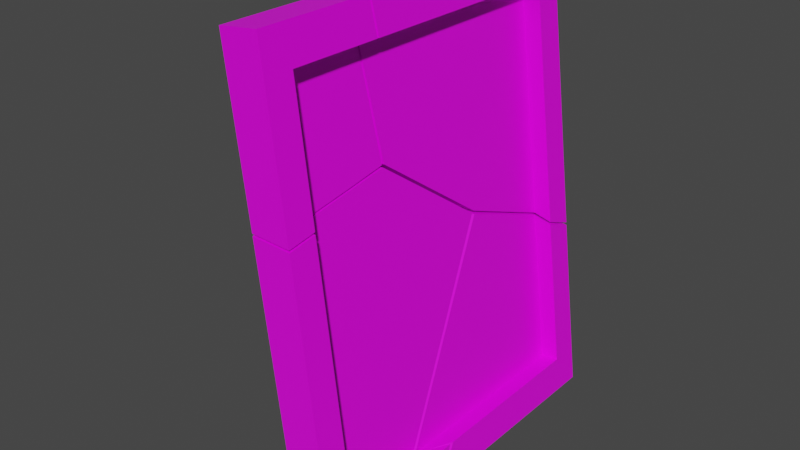 # Source: Familienbild.blend  (saved by Blender 2.81.16; exported with 4.5.12 LTS)
import bpy
from mathutils import Matrix  # noqa: F401  (used for matrix-valued properties, if any)

bpy.ops.wm.read_factory_settings(use_empty=True)
scene = bpy.context.scene
scene.name = 'Scene'

# ---- collections
col_collection = bpy.data.collections.new('Collection'); scene.collection.children.link(col_collection)

# ---- images (referenced by path relative to the original .blend; pixels are not part of the script)
import os
ASSET_DIR = os.environ.get("B2B_ASSET_DIR", "")  # directory of the original .blend (textures are referenced by path, not embedded)
HERE = os.path.dirname(os.path.abspath(__file__))  # packed textures are extracted next to this script under _unpacked/

def load_image(name, relpath, width, height, colorspace="sRGB"):
    """Load a texture the original file referenced (path relative to the .blend, or extracted next to this script)."""
    p = next((c for c in (os.path.join(HERE, relpath), os.path.join(ASSET_DIR, relpath)) if relpath and os.path.exists(c)), "")
    if p:
        img = bpy.data.images.load(p, check_existing=True)
        img.name = name
    else:  # same state as the original file: an image datablock whose file is absent (Cycles renders it pink)
        img = bpy.data.images.new(name, width, height)
        img.source = "FILE"
        img.filepath = "//" + (relpath or name)
    img.colorspace_settings.name = colorspace
    return img
img_foto = load_image('Foto', 'Foto.png', 1024, 1024, 'sRGB')

# ---- materials (node trees are filled in below, after node groups)
mat_material = bpy.data.materials.new('Material')
mat_material.alpha_threshold = 0.0
mat_material.use_transparent_shadow = False
mat_material.line_color = (0.0, 0.0, 0.0, 1.0)

# ---- material node trees
mat_material.use_nodes = True; mat_material.node_tree.nodes.clear()
_N = mat_material.node_tree.nodes; _L = mat_material.node_tree.links
n0 = _N.new('ShaderNodeOutputMaterial'); n0.name = 'Material Output'; n0.location = (300, 300)
n1 = _N.new('ShaderNodeBsdfPrincipled'); n1.name = 'Principled BSDF'; n1.location = (10, 300)
n1.distribution = 'GGX'
n1.subsurface_method = 'BURLEY'
n1.inputs[2].default_value = 0.4
n1.inputs[3].default_value = 1.45
n1.inputs[27].default_value = (0.0, 0.0, 0.0, 1.0)
n1.inputs[28].default_value = 1.0
n2 = _N.new('ShaderNodeTexImage'); n2.name = 'Image Texture'; n2.location = (-280, 260)
n2.image = img_foto
_L.new(n1.outputs[0], n0.inputs[0])
_L.new(n2.outputs[0], n1.inputs[0])
n0.is_active_output = True

# ---- world
world_world = bpy.data.worlds.new('World'); scene.world = world_world
world_world.use_nodes = True; world_world.node_tree.nodes.clear()
_N = world_world.node_tree.nodes; _L = world_world.node_tree.links
n0 = _N.new('ShaderNodeOutputWorld'); n0.name = 'World Output'; n0.location = (300, 300)
n1 = _N.new('ShaderNodeBackground'); n1.name = 'Background'; n1.location = (10, 300)
n1.inputs[0].default_value = (0.05088, 0.05088, 0.05088, 1.0)
_L.new(n1.outputs[0], n0.inputs[0])
n0.is_active_output = True
world_world.color = (0.05088, 0.05088, 0.05088)
world_world.use_sun_shadow = False
world_world.sun_shadow_jitter_overblur = 0.0

# ---- meshes
me_foto_cell_005 = bpy.data.meshes.new('Foto_cell.005')
me_foto_cell_005.from_pydata([(-0.02493, -0.0608, 0.06749), (0.006915, -0.0608, 0.07149), (0.01058, -0.03712, 0.04222), (-0.004361, -0.03712, 0.04034), (0.01058, 0.03929, 0.04222), (-0.004361, 0.03531, 0.04034), (0.008395, -0.03712, -0.06143), (0.007561, 0.01154, -0.05478), (0.005943, 0.04586, -0.04187), (0.006901, 0.04656, -0.04951), (0.02404, -0.0608, -0.06512), (-0.008428, -0.0608, -0.06417), (-0.009481, 0.0006037, -0.05577), (-0.01138, 0.04093, -0.0406), (-0.01026, 0.04175, -0.04958), (-0.02165, 0.03042, 0.04134), (-0.02493, 0.02697, 0.06749), (0.02363, -0.03712, -0.06188), (0.008317, 0.03697, 0.06029), (0.006915, 0.0355, 0.07149), (-0.004361, 0.03531, 0.04034), (0.01058, 0.03929, 0.04222), (0.008395, -0.03712, -0.06143), (0.007561, 0.01154, -0.05478), (0.006901, 0.04656, -0.04951), (0.005943, 0.04586, -0.04187), (-0.008428, -0.0608, -0.06417), (-0.009481, 0.0006037, -0.05577), (-0.01138, 0.04093, -0.0406), (-0.01026, 0.04175, -0.04958), (-0.02165, 0.03042, 0.04134), (-0.02493, 0.02697, 0.06749), (0.02363, -0.03712, -0.06188), (0.02404, -0.0608, -0.06512), (0.006915, 0.0355, 0.07149), (0.008317, 0.03697, 0.06029)], [], [(1, 34, 31, 0), (0, 31, 30, 28, 29, 27, 26), (1, 0, 26, 33), (2, 3, 20, 21), (22, 3, 2, 32), (13, 15, 35, 4, 5, 25), (14, 13, 25, 9), (20, 3, 22, 23, 24, 8), (12, 14, 9, 7), (7, 6, 17, 10, 11, 12), (15, 16, 19, 35), (32, 2, 21, 18, 34, 1, 33)])
_k = set([(4, 5), (4, 35), (5, 25), (6, 7), (6, 17), (7, 9), (8, 20), (8, 24), (9, 25), (10, 11), (10, 17), (11, 12), (12, 14), (13, 14), (13, 15), (15, 16), (16, 19), (18, 21), (18, 34), (19, 35), (20, 21), (22, 23), (22, 32), (23, 24), (26, 27), (26, 33), (27, 29), (28, 29), (28, 30), (30, 31), (31, 34), (32, 33)])
me_foto_cell_005.attributes.new('sharp_edge', 'BOOLEAN', 'EDGE').data.foreach_set('value', [ (min(e.vertices), max(e.vertices)) in _k for e in me_foto_cell_005.edges])
_uv = me_foto_cell_005.uv_layers.new(name='UVMap')
_uv.uv.foreach_set('vector', [0.07234, 0.9246, 0.1451, 0.9287, 0.1516, 0.9004, 0.1035, 0.8981, 0.1035, 0.8981, 0.1516, 0.9004, 0.154, 0.881, 0.1613, 0.8201, 0.1619, 0.8134, 0.1395, 0.8077, 0.106, 0.7999, 0.07234, 0.9246, 0.1035, 0.8981, 0.106, 0.7999, 0.07427, 0.8019, 0.04183, 0.9416, 0.02433, 0.9565, 0.1171, 0.9628, 0.1299, 0.9472, 0.02433, 0.8254, 0.02433, 0.9565, 0.04183, 0.9416, 0.04131, 0.8183, 0.5187, 0.5187, 0.4773, 0.0, 0.6017, 0.0, 0.6108, 0.1144, 0.5489, 0.06999, 0.5904, 0.5904, 0.3927, 0.3927, 1.0, 0.5187, 1.0, 0.5904, 0.4832, 0.4832, 0.7889, 0.7979, 0.9439, 0.7979, 0.9439, 0.5783, 0.8398, 0.5927, 0.7648, 0.604, 0.7663, 0.6205, 0.5271, 0.5271, 1.0, 0.3927, 1.0, 0.4832, 0.5976, 0.5976, 0.5976, 0.0, 0.6008, 0.2655, 0.6638, 0.3183, 0.6653, 0.4475, 0.5312, 0.335, 0.5271, 0.0, 1.0, 0.5227, 0.8156, 0.3515, 0.9211, 0.3251, 1.0, 0.3983, 0.04131, 0.8183, 0.04183, 0.9416, 0.1299, 0.9472, 0.139, 0.9357, 0.1451, 0.9287, 0.07234, 0.9246, 0.07427, 0.8019])
me_foto_cell_005.materials.append(mat_material)
me_foto_cell_005.use_remesh_fix_poles = True
me_foto_cell_005.use_remesh_preserve_attributes = False
me_foto_cell_005.use_mirror_vertex_groups = False
me_foto_cell_005.update()
me_foto_cell_000 = bpy.data.meshes.new('Foto_cell.000')
me_foto_cell_000.from_pydata([(-0.01499, -0.05786, -0.02824), (0.01685, -0.05786, -0.02425), (0.01319, -0.03418, 0.005019), (-0.001758, -0.03418, 0.003146), (0.01685, 0.07425, -0.02425), (-0.01499, 0.03635, -0.02824), (0.003288, 0.05818, -0.02595), (0.01485, 0.07024, -0.008237), (0.01319, 0.02557, 0.005019), (-0.001758, 0.0459, 0.003146), (-0.004736, -0.03418, 0.02691), (0.01008, -0.05786, 0.02978), (-0.02337, -0.05786, 0.03864), (-0.0174, 0.0317, -0.008996), (-0.02025, 0.02599, 0.01376), (0.01096, -0.03418, 0.02275), (0.01685, 0.07425, -0.02425), (0.01485, 0.07024, -0.008237), (-0.01499, 0.03635, -0.02824), (0.003288, 0.05818, -0.02595), (0.01319, 0.02557, 0.005019), (-0.001758, 0.0459, 0.003146), (-0.004736, -0.03418, 0.02691), (0.01008, -0.05786, 0.02978), (0.01096, -0.03418, 0.02275), (-0.0174, 0.0317, -0.008996), (-0.02025, 0.02599, 0.01376), (-0.02337, -0.05786, 0.03864)], [], [(0, 18, 19, 16, 1), (2, 3, 10, 15), (21, 3, 2, 20), (12, 0, 1, 11), (14, 27, 23, 24, 22, 9, 8, 17), (6, 5, 25), (10, 3, 21), (18, 0, 12, 26, 13), (25, 14, 17, 4, 6), (20, 2, 15, 11, 1, 16, 7)])
_k = set([(4, 6), (4, 17), (5, 6), (5, 25), (7, 16), (7, 20), (8, 9), (8, 17), (9, 22), (10, 15), (10, 21), (11, 12), (11, 15), (12, 26), (13, 18), (13, 26), (14, 25), (14, 27), (16, 19), (18, 19), (20, 21), (22, 24), (23, 24), (23, 27)])
me_foto_cell_000.attributes.new('sharp_edge', 'BOOLEAN', 'EDGE').data.foreach_set('value', [ (min(e.vertices), max(e.vertices)) in _k for e in me_foto_cell_000.edges])
_uv = me_foto_cell_000.uv_layers.new(name='UVMap')
_uv.uv.foreach_set('vector', [0.1107, 0.6135, 0.1623, 0.6159, 0.1692, 0.5995, 0.1775, 0.5875, 0.07774, 0.5819, 0.04021, 0.5589, 0.02433, 0.5404, 0.02433, 0.571, 0.0403, 0.5799, 0.1269, 0.5473, 0.02433, 0.5404, 0.04021, 0.5589, 0.1091, 0.5633, 0.1094, 0.6634, 0.1107, 0.6135, 0.07774, 0.5819, 0.07697, 0.6304, 1.0, 0.4511, 0.6709, 0.4667, 0.4972, 0.293, 0.5902, 0.2886, 0.6717, 0.3701, 0.986, 0.3552, 0.8247, 0.2775, 1.0, 0.2691, 0.6716, 0.0, 0.6861, 0.103, 0.5643, 0.0, 0.9439, 0.1524, 0.9439, 0.1012, 0.7725, 0.1012, 0.1623, 0.6159, 0.1107, 0.6135, 0.1094, 0.6634, 0.1558, 0.647, 0.1594, 0.6302, 0.5643, 0.5643, 0.5489, 0.0, 0.7309, 0.0, 0.7417, 0.3971, 0.6716, 0.6716, 0.1091, 0.5633, 0.04021, 0.5589, 0.0403, 0.5799, 0.07697, 0.6304, 0.07774, 0.5819, 0.1775, 0.5875, 0.1669, 0.576])
me_foto_cell_000.materials.append(mat_material)
me_foto_cell_000.use_remesh_fix_poles = True
me_foto_cell_000.use_remesh_preserve_attributes = False
me_foto_cell_000.use_mirror_vertex_groups = False
me_foto_cell_000.update()
me_foto_cell_001 = bpy.data.meshes.new('Foto_cell.001')
me_foto_cell_001.from_pydata([(0.0293, 0.05996, -0.1131), (0.03065, 0.05362, -0.1239), (0.0293, 0.0167, -0.1131), (0.01419, 0.0329, -0.1137), (0.002772, 0.08637, -0.02259), (0.01112, -0.05064, -0.0892), (-0.01314, -0.05064, 0.1044), (-0.006114, 0.1278, 0.0483), (-0.01461, 0.03402, 0.1161), (0.02595, -0.07432, -0.08645), (0.002388, -0.06701, 0.1016), (0.002516, -0.07432, 0.1006), (-0.03177, 0.02932, 0.116), (-0.00751, -0.07432, -0.07752), (-0.03051, -0.04337, 0.106), (-0.02997, -0.07432, 0.1017), (-0.0249, 0.1051, 0.06126), (-0.004433, 0.00948, -0.1021), (-0.01415, 0.05497, -0.02458), (0.02682, -0.05064, -0.09339), (0.002105, -0.05064, 0.1038), (0.0293, 0.05996, -0.1131), (0.03065, 0.05362, -0.1239), (0.0293, 0.0167, -0.1131), (0.01419, 0.0329, -0.1137), (0.01419, 0.0329, -0.1137), (0.01419, 0.0329, -0.1137), (0.002772, 0.08637, -0.02259), (-0.006114, 0.1278, 0.0483), (0.01112, -0.05064, -0.0892), (-0.01461, 0.03402, 0.1161), (-0.01314, -0.05064, 0.1044), (0.002516, -0.07432, 0.1006), (0.002388, -0.06701, 0.1016), (-0.00751, -0.07432, -0.07752), (-0.004433, 0.00948, -0.1021), (-0.03051, -0.04337, 0.106), (-0.03177, 0.02932, 0.116), (-0.02997, -0.07432, 0.1017), (-0.0249, 0.1051, 0.06126), (-0.01415, 0.05497, -0.02458), (0.02682, -0.05064, -0.09339), (0.002105, -0.05064, 0.1038), (0.02595, -0.07432, -0.08645)], [], [(29, 31, 42, 41), (15, 13, 43, 32), (41, 42, 33, 32, 43), (36, 38, 11, 10), (30, 7, 39, 37), (31, 29, 24, 27, 28, 8), (1, 23, 26), (25, 5, 19, 9, 34, 35), (21, 2, 22), (37, 36, 10, 20, 6, 30), (4, 25, 35, 40), (26, 0, 1), (40, 39, 7, 4), (2, 21, 3), (13, 15, 14, 12, 16, 18, 17)])
_k = set([(0, 1), (0, 26), (1, 23), (2, 3), (2, 22), (3, 21), (4, 7), (4, 25), (5, 19), (5, 25), (6, 20), (6, 30), (7, 30), (8, 28), (8, 31), (9, 19), (9, 34), (10, 11), (10, 20), (11, 38), (12, 14), (12, 16), (13, 17), (13, 43), (14, 15), (15, 32), (16, 18), (17, 18), (21, 22), (23, 26), (24, 27), (24, 29), (27, 28), (29, 41), (31, 42), (32, 33), (33, 42), (34, 35), (35, 40), (36, 37), (36, 38), (37, 39), (39, 40), (41, 43)])
me_foto_cell_001.attributes.new('sharp_edge', 'BOOLEAN', 'EDGE').data.foreach_set('value', [ (min(e.vertices), max(e.vertices)) in _k for e in me_foto_cell_001.edges])
_uv = me_foto_cell_001.uv_layers.new(name='UVMap')
_uv.uv.foreach_set('vector', [0.02433, 0.5736, 0.02433, 0.8231, 0.0413, 0.816, 0.04031, 0.5823, 0.106, 0.7986, 0.1094, 0.6649, 0.07695, 0.6321, 0.0743, 0.8001, 0.04031, 0.5823, 0.0413, 0.816, 0.0641, 0.8048, 0.0743, 0.8001, 0.07695, 0.6321, 1.0, 0.6057, 0.8232, 0.3741, 0.9582, 0.3748, 1.0, 0.4295, 1.0, 0.4785, 0.4765, 0.0, 0.5769, 0.0, 1.0, 0.3868, 0.9439, 0.5744, 0.9439, 0.1568, 0.7651, 0.104, 0.6507, 0.3005, 0.5621, 0.4534, 0.7627, 0.5996, 0.7304, 0.0, 0.7234, 0.1449, 0.6545, 0.0, 0.6453, 0.0, 0.6296, 0.3279, 0.7107, 0.4091, 0.7063, 0.5021, 0.5333, 0.3289, 0.5491, 0.0, 0.1677, 0.567, 0.1178, 0.5638, 0.1656, 0.5742, 0.3868, 0.3868, 0.3943, 0.0, 0.5705, 0.0, 0.5688, 0.08711, 0.4873, 0.0281, 0.4785, 0.4785, 1.0, 0.5855, 0.3547, 0.0, 0.4509, 0.0, 1.0, 0.4982, 0.3455, 0.0, 0.3463, 0.06954, 0.2696, 0.0, 0.4982, 0.4982, 1.0, 0.4231, 1.0, 0.5235, 0.5855, 0.5855, 0.1178, 0.5638, 0.1677, 0.567, 0.1347, 0.5497, 0.1094, 0.6649, 0.106, 0.7986, 0.1229, 0.8026, 0.1625, 0.8119, 0.205, 0.773, 0.1792, 0.7077, 0.1557, 0.6487])
me_foto_cell_001.materials.append(mat_material)
me_foto_cell_001.use_remesh_fix_poles = True
me_foto_cell_001.use_remesh_preserve_attributes = False
me_foto_cell_001.use_mirror_vertex_groups = False
me_foto_cell_001.update()
me_foto_cell_002 = bpy.data.meshes.new('Foto_cell.002')
me_foto_cell_002.from_pydata([(-0.02875, 0.1134, 0.1085), (0.003092, 0.1134, 0.1125), (0.00676, 0.08973, 0.08321), (-0.008184, 0.08973, 0.08133), (0.00676, -0.09357, 0.08321), (-0.008184, -0.09759, 0.08133), (0.03124, 0.08973, -0.1121), (0.002116, -0.08678, -0.0008462), (0.0156, 0.08973, -0.1084), (0.01411, 0.05894, -0.09654), (0.01298, 0.03572, -0.08755), (0.003096, -0.08546, -0.008665), (0.01169, 0.009069, -0.0772), (-0.02875, -0.1057, 0.1085), (-0.0255, -0.1026, 0.08254), (-0.01521, -0.09178, 0.0004417), (-0.01406, -0.09022, -0.008756), (-0.000935, 0.1134, -0.1135), (-0.004674, 0.03626, -0.08363), (-0.006045, 0.007998, -0.07269), (-0.007096, -0.0136, -0.0643), (0.03239, 0.1134, -0.1213), (0.003092, -0.0973, 0.1125), (0.004469, -0.09597, 0.1015), (-0.008184, -0.09759, 0.08133), (0.00676, -0.09357, 0.08321), (0.03124, 0.08973, -0.1121), (0.0156, 0.08973, -0.1084), (0.002116, -0.08678, -0.0008462), (0.01411, 0.05894, -0.09654), (0.01298, 0.03572, -0.08755), (0.003096, -0.08546, -0.008665), (0.01169, 0.009069, -0.0772), (-0.02875, -0.1057, 0.1085), (-0.0255, -0.1026, 0.08254), (-0.01521, -0.09178, 0.0004417), (-0.01406, -0.09022, -0.008756), (-0.007096, -0.0136, -0.0643), (-0.000935, 0.1134, -0.1135), (-0.004674, 0.03626, -0.08363), (-0.006045, 0.007998, -0.07269), (0.03239, 0.1134, -0.1213), (0.003092, -0.0973, 0.1125), (0.004469, -0.09597, 0.1015)], [], [(0, 1, 21, 38), (3, 24, 28, 31, 32, 30, 29, 27), (2, 3, 27, 26), (42, 1, 0, 13), (43, 22, 33, 34), (10, 12, 37, 19), (7, 5, 4, 43, 34, 35), (24, 3, 2, 25), (35, 36, 11, 7), (12, 11, 36, 37), (39, 17, 41, 6, 8, 9), (13, 0, 38, 18, 40, 20, 16, 15, 14), (9, 10, 19, 39), (25, 2, 26, 21, 1, 42, 23)])
_k = set([(4, 5), (4, 43), (5, 7), (6, 8), (6, 41), (7, 11), (8, 9), (9, 10), (10, 12), (11, 12), (13, 14), (13, 42), (14, 15), (15, 16), (16, 20), (17, 39), (17, 41), (18, 38), (18, 40), (19, 37), (19, 39), (20, 40), (21, 26), (21, 38), (22, 33), (22, 43), (23, 25), (23, 42), (24, 25), (24, 28), (26, 27), (27, 29), (28, 31), (29, 30), (30, 32), (31, 32), (33, 34), (34, 35), (35, 36), (36, 37)])
me_foto_cell_002.attributes.new('sharp_edge', 'BOOLEAN', 'EDGE').data.foreach_set('value', [ (min(e.vertices), max(e.vertices)) in _k for e in me_foto_cell_002.edges])
_uv = me_foto_cell_002.uv_layers.new(name='UVMap')
_uv.uv.foreach_set('vector', [0.2726, 0.9061, 0.3055, 0.9377, 0.3088, 0.7278, 0.2768, 0.7405, 0.3846, 0.7979, 0.7856, 0.7979, 0.7624, 0.6206, 0.7596, 0.6037, 0.5573, 0.4559, 0.5002, 0.4335, 0.4505, 0.4141, 0.3846, 0.3885, 0.343, 0.9607, 0.3589, 0.9792, 0.3589, 0.7347, 0.3421, 0.7292, 0.1463, 0.9288, 0.3055, 0.9377, 0.2726, 0.9061, 0.1526, 0.9004, 0.6014, 0.0, 0.6731, 0.07746, 0.6465, 0.1829, 0.4771, 0.0, 1.0, 0.5338, 0.4745, 0.0, 0.5741, 0.0, 1.0, 0.4326, 0.4079, 0.4079, 0.9286, 0.451, 0.8842, 0.389, 1.0, 0.3986, 1.0, 0.5229, 0.4798, 0.4798, 0.1191, 0.963, 0.3589, 0.9792, 0.343, 0.9607, 0.1318, 0.9473, 1.0, 0.4798, 0.3906, 0.0, 0.4819, 0.0, 1.0, 0.4079, 1.0, 0.5255, 0.5181, 0.0, 0.6094, 0.0, 1.0, 0.4259, 0.4367, 0.0, 0.4209, 0.2493, 0.2829, 0.1112, 0.2878, 0.03466, 0.3525, 0.09948, 0.3588, 0.0, 0.1526, 0.9004, 0.2726, 0.9061, 0.2768, 0.7405, 0.2339, 0.7608, 0.2182, 0.7682, 0.2063, 0.7739, 0.1632, 0.8134, 0.1622, 0.8202, 0.1548, 0.8811, 0.3588, 0.3588, 0.4662, 0.0, 0.5674, 0.0, 0.4367, 0.4367, 0.1318, 0.9473, 0.343, 0.9607, 0.3421, 0.7292, 0.3088, 0.7278, 0.3055, 0.9377, 0.1463, 0.9288, 0.1405, 0.9357])
me_foto_cell_002.materials.append(mat_material)
me_foto_cell_002.use_remesh_fix_poles = True
me_foto_cell_002.use_remesh_preserve_attributes = False
me_foto_cell_002.use_mirror_vertex_groups = False
me_foto_cell_002.update()
me_foto_cell_003 = bpy.data.meshes.new('Foto_cell.003')
me_foto_cell_003.from_pydata([(-0.004125, 0.09025, -0.0985), (0.02772, 0.09025, -0.09451), (0.02405, 0.06657, -0.06524), (0.009107, 0.06657, -0.06711), (0.02772, -0.08418, -0.09451), (-0.004125, -0.122, -0.0985), (0.02568, -0.08824, -0.07823), (0.02405, -0.0806, -0.06524), (0.009107, -0.1086, -0.06711), (0.008344, 0.06657, 0.06008), (-0.007293, 0.06657, 0.06374), (-0.008807, 0.03544, 0.07582), (-0.01025, 0.004746, 0.08733), (-0.0111, -0.01366, 0.09412), (-0.02382, 0.09025, 0.05868), (-0.02759, 0.01288, 0.0887), (-0.02886, -0.01411, 0.09883), (-0.02989, -0.03643, 0.1071), (-0.009413, -0.1326, -0.05631), (0.009495, 0.09025, 0.05089), (0.02772, -0.08418, -0.09451), (0.02568, -0.08824, -0.07823), (-0.004125, -0.122, -0.0985), (0.02405, -0.0806, -0.06524), (0.009107, -0.1086, -0.06711), (0.008344, 0.06657, 0.06008), (0.009495, 0.09025, 0.05089), (-0.0111, -0.01366, 0.09412), (-0.007293, 0.06657, 0.06374), (-0.008807, 0.03544, 0.07582), (-0.01025, 0.004746, 0.08733), (-0.02382, 0.09025, 0.05868), (-0.02759, 0.01288, 0.0887), (-0.02886, -0.01411, 0.09883), (-0.02989, -0.03643, 0.1071), (-0.009413, -0.1326, -0.05631)], [], [(27, 34, 35, 21, 23, 24), (2, 3, 8, 7), (33, 34, 27, 12), (8, 3, 28, 29, 30, 13), (22, 0, 1, 4), (11, 10, 9, 19, 31, 32), (35, 5, 20, 21), (26, 1, 0, 14), (12, 11, 32, 33), (28, 3, 2, 25), (14, 0, 22, 18, 17, 16, 15), (25, 2, 7, 6, 4, 1, 26)])
_k = set([(4, 6), (4, 22), (5, 20), (5, 35), (6, 7), (7, 8), (8, 13), (9, 10), (9, 19), (10, 11), (11, 12), (12, 27), (13, 30), (14, 15), (14, 26), (15, 16), (16, 17), (17, 18), (18, 22), (19, 31), (20, 21), (21, 23), (23, 24), (24, 27), (25, 26), (25, 28), (28, 29), (29, 30), (31, 32), (32, 33), (33, 34), (34, 35)])
me_foto_cell_003.attributes.new('sharp_edge', 'BOOLEAN', 'EDGE').data.foreach_set('value', [ (min(e.vertices), max(e.vertices)) in _k for e in me_foto_cell_003.edges])
_uv = me_foto_cell_003.uv_layers.new(name='UVMap')
_uv.uv.foreach_set('vector', [1.0, 0.4673, 1.0, 0.5664, 0.5523, 0.0, 0.7318, 0.0, 0.7982, 0.07684, 0.6518, 0.004899, 0.3414, 0.578, 0.3589, 0.563, 0.1347, 0.5479, 0.1718, 0.5673, 1.0, 0.4398, 0.4336, 0.0, 0.5327, 0.0, 1.0, 0.3628, 0.7595, 0.1012, 0.3846, 0.1012, 0.3846, 0.3835, 0.4513, 0.4095, 0.517, 0.4344, 0.5564, 0.449, 0.1635, 0.616, 0.2798, 0.6215, 0.3109, 0.595, 0.1791, 0.5876, 0.3587, 0.3587, 0.3527, 0.2518, 0.288, 0.2518, 0.2835, 0.1705, 0.4212, 0.1705, 0.4362, 0.4362, 1.0, 0.4477, 0.7674, 0.1731, 0.9103, 0.1622, 1.0, 0.2682, 0.3089, 0.7256, 0.3109, 0.595, 0.2798, 0.6215, 0.2768, 0.7387, 0.3628, 0.3628, 1.0, 0.3587, 1.0, 0.4362, 0.4398, 0.4398, 0.3589, 0.7317, 0.3589, 0.563, 0.3414, 0.578, 0.3421, 0.7265, 0.2768, 0.7387, 0.2798, 0.6215, 0.1635, 0.616, 0.1569, 0.6472, 0.2065, 0.7716, 0.2189, 0.766, 0.2338, 0.7591, 0.3421, 0.7265, 0.3414, 0.578, 0.1718, 0.5673, 0.1688, 0.5759, 0.1791, 0.5876, 0.3109, 0.595, 0.3089, 0.7256])
me_foto_cell_003.materials.append(mat_material)
me_foto_cell_003.use_remesh_fix_poles = True
me_foto_cell_003.use_remesh_preserve_attributes = False
me_foto_cell_003.use_mirror_vertex_groups = False
me_foto_cell_003.update()
me_foto_cell_004 = bpy.data.meshes.new('Foto_cell.004')
me_foto_cell_004.from_pydata([(0.001947, -0.006412, 0.01625), (-0.002041, 0.01184, 0.001897), (0.007126, -0.006298, 0.01723), (-0.006284, -0.007923, -0.01337), (-0.003012, -0.008239, -0.02093), (0.002264, 0.01703, -0.001071), (0.001947, -0.006412, 0.01625), (-0.002041, 0.01184, 0.001897), (0.007126, -0.006298, 0.01723), (-0.006284, -0.007923, -0.01337), (-0.003012, -0.008239, -0.02093), (0.002264, 0.01703, -0.001071)], [], [(6, 7, 9), (1, 0, 8, 11), (2, 6, 9, 10), (11, 4, 3, 1), (10, 5, 2)])
_k = set([(0, 1), (0, 8), (1, 3), (2, 5), (2, 6), (3, 4), (4, 11), (5, 10), (6, 7), (7, 9), (8, 11), (9, 10)])
me_foto_cell_004.attributes.new('sharp_edge', 'BOOLEAN', 'EDGE').data.foreach_set('value', [ (min(e.vertices), max(e.vertices)) in _k for e in me_foto_cell_004.edges])
_uv = me_foto_cell_004.uv_layers.new(name='UVMap')
_uv.uv.foreach_set('vector', [0.1419, 0.7619, 0.1726, 0.7751, 0.1393, 0.7892, 0.6981, 0.0, 0.8089, 0.1322, 0.8163, 0.1673, 0.6751, 0.0, 0.2462, 0.7599, 0.2541, 0.762, 0.2544, 0.7893, 0.2458, 0.795, 1.0, 0.3249, 0.8497, 0.302, 0.8836, 0.2833, 1.0, 0.3019, 0.1047, 0.7949, 0.06221, 0.7767, 0.1015, 0.7599])
me_foto_cell_004.materials.append(mat_material)
me_foto_cell_004.use_remesh_fix_poles = True
me_foto_cell_004.use_remesh_preserve_attributes = False
me_foto_cell_004.use_mirror_vertex_groups = False
me_foto_cell_004.update()
me_foto_cell_006 = bpy.data.meshes.new('Foto_cell.006')
me_foto_cell_006.from_pydata([(0.01008, -0.02068, 0.04411), (0.01416, 0.01592, 0.043), (-0.001475, -0.0228, 0.002519), (0.003676, -0.02269, 0.003524), (-0.001738, 0.00315, -0.01685), (-0.006038, -0.002041, -0.0139), (-0.003257, 0.01925, -0.02257), (-0.008132, 0.01926, -0.02144), (-0.007285, 0.01063, -0.01839), (0.003676, -0.02269, 0.003524), (-0.001475, -0.0228, 0.002519), (-0.001738, 0.00315, -0.01685), (-0.003257, 0.01925, -0.02257), (-0.008132, 0.01926, -0.02144), (-0.007285, 0.01063, -0.01839), (-0.006038, -0.002041, -0.0139)], [], [(0, 9, 11, 12, 1), (1, 13, 8, 5, 10, 0), (0, 10, 9), (4, 3, 2, 15), (6, 4, 15, 14), (1, 12, 13), (14, 7, 6)])
_k = set([(2, 3), (2, 15), (3, 4), (4, 6), (5, 8), (5, 10), (6, 7), (7, 14), (8, 13), (9, 10), (9, 11), (11, 12), (12, 13), (14, 15)])
me_foto_cell_006.attributes.new('sharp_edge', 'BOOLEAN', 'EDGE').data.foreach_set('value', [ (min(e.vertices), max(e.vertices)) in _k for e in me_foto_cell_006.edges])
_uv = me_foto_cell_006.uv_layers.new(name='UVMap')
_uv.uv.foreach_set('vector', [0.09784, 0.721, 0.1012, 0.7573, 0.05775, 0.776, 0.03065, 0.7812, 0.03626, 0.721, 0.2073, 0.721, 0.2129, 0.7814, 0.1984, 0.7786, 0.177, 0.7744, 0.1421, 0.7593, 0.1457, 0.721, 0.2537, 0.721, 0.2541, 0.7594, 0.2462, 0.7573, 1.0, 0.3302, 0.8146, 0.1743, 0.8496, 0.1818, 1.0, 0.3074, 1.0, 0.3242, 0.6698, 0.0, 0.6926, 0.0, 1.0, 0.3016, 0.2411, 0.721, 0.2417, 0.7813, 0.2333, 0.7814, 0.6984, 0.0, 0.6565, 0.1641, 0.6758, 0.0])
me_foto_cell_006.materials.append(mat_material)
me_foto_cell_006.use_remesh_fix_poles = True
me_foto_cell_006.use_remesh_preserve_attributes = False
me_foto_cell_006.use_mirror_vertex_groups = False
me_foto_cell_006.update()
me_foto_cell_007 = bpy.data.meshes.new('Foto_cell.007')
me_foto_cell_007.from_pydata([(-0.03776, 0.03226, -0.1246), (0.02082, 0.0215, 0.0862), (-0.03776, -0.03278, -0.1246), (-0.03051, 0.03226, -0.1266), (-0.03051, -0.03278, -0.1266), (0.02569, 0.0215, 0.08495), (0.02722, 0.004278, 0.09071), (0.0216, -0.0228, 0.06956), (0.0229, -0.0009593, 0.09368), (0.0183, -0.02248, 0.07716), (0.02082, 0.0215, 0.0862), (0.02569, 0.0215, 0.08495), (0.02722, 0.004278, 0.09071), (0.0216, -0.0228, 0.06956), (0.0229, -0.0009593, 0.09368), (0.0183, -0.02248, 0.07716)], [], [(15, 8, 10, 0, 2), (10, 11, 3, 0), (4, 2, 0, 3), (11, 12, 13, 4, 3), (6, 5, 1, 14), (14, 9, 7, 6), (13, 15, 2, 4)])
_k = set([(1, 5), (1, 14), (5, 6), (6, 7), (7, 9), (8, 10), (8, 15), (9, 14), (10, 11), (11, 12), (12, 13), (13, 15)])
me_foto_cell_007.attributes.new('sharp_edge', 'BOOLEAN', 'EDGE').data.foreach_set('value', [ (min(e.vertices), max(e.vertices)) in _k for e in me_foto_cell_007.edges])
_uv = me_foto_cell_007.uv_layers.new(name='UVMap')
_uv.uv.foreach_set('vector', [0.1391, 0.7918, 0.1753, 0.7766, 0.2131, 0.7835, 0.2312, 0.9775, 0.1218, 0.9775, 0.2333, 0.7836, 0.2417, 0.7835, 0.2438, 0.9778, 0.2312, 0.9778, 0.2691, 0.7787, 0.2565, 0.7787, 0.2565, 0.721, 0.2691, 0.721, 0.03044, 0.7834, 0.05942, 0.7782, 0.105, 0.7976, 0.1218, 0.9775, 0.01234, 0.9775, 0.3328, 0.0, 0.8327, 0.3983, 0.9643, 0.5216, 0.31, 0.0, 1.0, 0.69, 0.863, 0.7147, 0.8259, 0.6975, 1.0, 0.6672, 0.2458, 0.7977, 0.2545, 0.7919, 0.2565, 0.9778, 0.2438, 0.9778])
me_foto_cell_007.materials.append(mat_material)
me_foto_cell_007.use_remesh_fix_poles = True
me_foto_cell_007.use_remesh_preserve_attributes = False
me_foto_cell_007.use_mirror_vertex_groups = False
me_foto_cell_007.update()

# ---- objects
ob_foto_cell = bpy.data.objects.new('Foto_cell', me_foto_cell_005)
ob_foto_cell_001 = bpy.data.objects.new('Foto_cell.001', me_foto_cell_000)
ob_foto_cell_002 = bpy.data.objects.new('Foto_cell.002', me_foto_cell_001)
ob_foto_cell_003 = bpy.data.objects.new('Foto_cell.003', me_foto_cell_002)
ob_foto_cell_004 = bpy.data.objects.new('Foto_cell.004', me_foto_cell_003)
ob_foto_cell_005 = bpy.data.objects.new('Foto_cell.005', me_foto_cell_004)
ob_foto_cell_006 = bpy.data.objects.new('Foto_cell.006', me_foto_cell_006)
ob_foto_cell_007 = bpy.data.objects.new('Foto_cell.007', me_foto_cell_007)

# ---- transforms, parenting, visibility, modifiers, constraints
ob_foto_cell.location = (0.02551, -0.09353, 0.3143)
ob_foto_cell.lineart.crease_threshold = 0.0
ob_foto_cell_001.location = (0.06338, -0.09647, 0.02856)
ob_foto_cell_001.lineart.crease_threshold = 0.0
ob_foto_cell_002.location = (0.04727, -0.08002, 0.1467)
ob_foto_cell_002.lineart.crease_threshold = 0.0
ob_foto_cell_003.location = (0.02933, 0.04092, 0.2733)
ob_foto_cell_003.lineart.crease_threshold = 0.0
ob_foto_cell_004.location = (0.05251, 0.06408, 0.09882)
ob_foto_cell_004.lineart.crease_threshold = 0.0
ob_foto_cell_005.location = (0.001709, -0.01416, 0.2217)
ob_foto_cell_005.lineart.crease_threshold = 0.0
ob_foto_cell_006.location = (0.00592, 0.002381, 0.2383)
ob_foto_cell_006.lineart.crease_threshold = 0.0
ob_foto_cell_007.location = (-0.02367, 0.0002593, 0.1283)
ob_foto_cell_007.lineart.crease_threshold = 0.0

# ---- collection membership
col_collection.objects.link(ob_foto_cell)
col_collection.objects.link(ob_foto_cell_001)
col_collection.objects.link(ob_foto_cell_002)
col_collection.objects.link(ob_foto_cell_003)
col_collection.objects.link(ob_foto_cell_004)
col_collection.objects.link(ob_foto_cell_005)
col_collection.objects.link(ob_foto_cell_006)
col_collection.objects.link(ob_foto_cell_007)

# ---- scene / render settings (as saved in the file)
scene.frame_start = 1; scene.frame_end = 50; scene.frame_set(50)
scene.render.engine = 'BLENDER_EEVEE_NEXT'
scene.cycles.use_denoising = False
scene.cycles.samples = 128
scene.cycles.sampling_pattern = 'TABULATED_SOBOL'
scene.cycles.use_adaptive_sampling = False
scene.cycles.use_light_tree = False
scene.view_settings.view_transform = 'Filmic'
bpy.context.view_layer.update()

# ---- added for rendering (the .blend has no active camera and no usable light): camera, sun
cam_auto = bpy.data.cameras.new('AutoCamera')
cam_auto.lens = 50.0
cam_auto.sensor_width = 36.0
cam_auto.clip_end = 1000.0
ob_auto_camera = bpy.data.objects.new('AutoCamera', cam_auto)
scene.collection.objects.link(ob_auto_camera)
ob_auto_camera.location = (0.484739, -0.570406, 0.573331)
ob_auto_camera.rotation_euler = (1.09748, -7.21219e-08, 0.694738)
scene.camera = ob_auto_camera
light_auto_sun = bpy.data.lights.new('AutoSun', 'SUN')
light_auto_sun.energy = 3.0
light_auto_sun.angle = 0.0523599
ob_auto_sun = bpy.data.objects.new('AutoSun', light_auto_sun)
scene.collection.objects.link(ob_auto_sun)
ob_auto_sun.rotation_euler = (0.872665, 0.174533, 0.523599)
bpy.context.view_layer.update()
